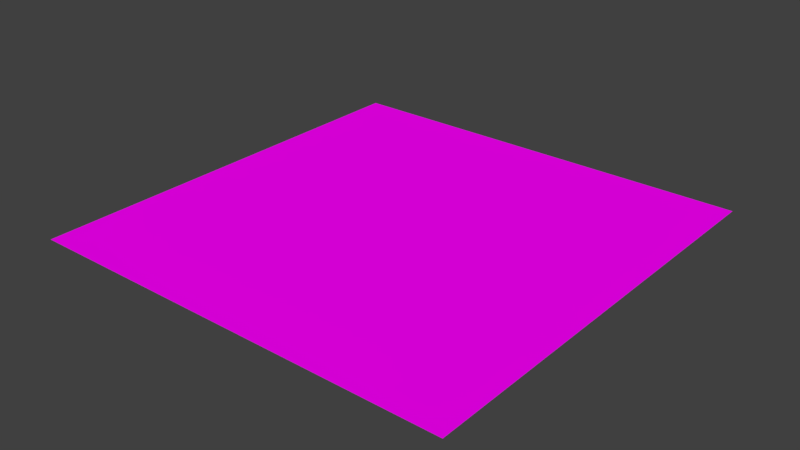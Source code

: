 # Source: Floor.blend  (saved by Blender 2.79.0; exported with 4.5.12 LTS)
import bpy
from mathutils import Matrix  # noqa: F401  (used for matrix-valued properties, if any)

bpy.ops.wm.read_factory_settings(use_empty=True)
scene = bpy.context.scene
scene.name = 'Scene'

# ---- collections
col_collection_1 = bpy.data.collections.new('Collection 1'); scene.collection.children.link(col_collection_1)

# ---- images (referenced by path relative to the original .blend; pixels are not part of the script)
import os
ASSET_DIR = os.environ.get("B2B_ASSET_DIR", "")  # directory of the original .blend (textures are referenced by path, not embedded)
HERE = os.path.dirname(os.path.abspath(__file__))  # packed textures are extracted next to this script under _unpacked/

def load_image(name, relpath, width, height, colorspace="sRGB"):
    """Load a texture the original file referenced (path relative to the .blend, or extracted next to this script)."""
    p = next((c for c in (os.path.join(HERE, relpath), os.path.join(ASSET_DIR, relpath)) if relpath and os.path.exists(c)), "")
    if p:
        img = bpy.data.images.load(p, check_existing=True)
        img.name = name
    else:  # same state as the original file: an image datablock whose file is absent (Cycles renders it pink)
        img = bpy.data.images.new(name, width, height)
        img.source = "FILE"
        img.filepath = "//" + (relpath or name)
    img.colorspace_settings.name = colorspace
    return img
img_color_png = load_image('color.png', 'floor/color.png', 1024, 1024, 'sRGB')

# ---- materials (node trees are filled in below, after node groups)
mat_floor = bpy.data.materials.new('Floor')
mat_floor.alpha_threshold = 0.0
mat_floor.roughness = 0.5
mat_floor.line_color = (0.0, 0.0, 0.0, 1.0)

# ---- material node trees
mat_floor.use_nodes = True; mat_floor.node_tree.nodes.clear()
_N = mat_floor.node_tree.nodes; _L = mat_floor.node_tree.links
n0 = _N.new('ShaderNodeOutputMaterial'); n0.name = 'Material Output'; n0.location = (300, 300)
n1 = _N.new('ShaderNodeBsdfDiffuse'); n1.name = 'Diffuse BSDF'; n1.location = (10, 300)
n2 = _N.new('ShaderNodeTexImage'); n2.name = 'Image Texture'; n2.location = (-180, 300)
n2.width = 140
n2.image = img_color_png
_L.new(n1.outputs[0], n0.inputs[0])
_L.new(n2.outputs[0], n1.inputs[0])
n0.is_active_output = True

# ---- world
world_world = bpy.data.worlds.new('World'); scene.world = world_world
world_world.color = (0.05088, 0.05088, 0.05088)
world_world.use_sun_shadow = False
world_world.sun_shadow_jitter_overblur = 0.0
world_world.cycles.sampling_method = 'MANUAL'

# ---- meshes
me_floor = bpy.data.meshes.new('Floor')
me_floor.from_pydata([(-40.0, -40.0, 0.0), (40.0, -40.0, 0.0), (-40.0, 40.0, 0.0), (40.0, 40.0, 0.0)], [], [(0, 1, 3, 2)])
_uv = me_floor.uv_layers.new(name='UVMap')
_uv.uv.foreach_set('vector', [-11.05, -9.5, 12.05, -9.5, 12.05, 10.5, -11.05, 10.5])
me_floor.materials.append(mat_floor)
me_floor.use_remesh_preserve_volume = False
me_floor.use_remesh_preserve_attributes = False
me_floor.use_mirror_vertex_groups = False
me_floor.update()

# ---- objects
ob_floor = bpy.data.objects.new('Floor', me_floor)

# ---- transforms, parenting, visibility, modifiers, constraints
ob_floor.location = (0.0, 0.0, 0.0)
ob_floor.lineart.crease_threshold = 0.0

# ---- collection membership
col_collection_1.objects.link(ob_floor)

# ---- scene / render settings (as saved in the file)
scene.frame_start = 1; scene.frame_end = 250; scene.frame_set(1)
scene.render.engine = 'CYCLES'
scene.render.resolution_percentage = 50
scene.render.dither_intensity = 0.0
scene.cycles.use_denoising = False
scene.cycles.samples = 128
scene.cycles.sampling_pattern = 'TABULATED_SOBOL'
scene.cycles.use_adaptive_sampling = False
scene.cycles.use_light_tree = False
scene.cycles.blur_glossy = 0.0
scene.cycles.sample_clamp_indirect = 0.0
scene.view_settings.view_transform = 'Standard'
bpy.context.view_layer.update()

# ---- added for rendering (the .blend has no active camera and no usable light): camera, sun
cam_auto = bpy.data.cameras.new('AutoCamera')
cam_auto.lens = 50.0
cam_auto.sensor_width = 36.0
cam_auto.clip_end = 1837.08
ob_auto_camera = bpy.data.objects.new('AutoCamera', cam_auto)
scene.collection.objects.link(ob_auto_camera)
ob_auto_camera.location = (104.677, -125.613, 83.7418)
ob_auto_camera.rotation_euler = (1.09748, -7.21219e-08, 0.694738)
scene.camera = ob_auto_camera
light_auto_sun = bpy.data.lights.new('AutoSun', 'SUN')
light_auto_sun.energy = 3.0
light_auto_sun.angle = 0.0523599
ob_auto_sun = bpy.data.objects.new('AutoSun', light_auto_sun)
scene.collection.objects.link(ob_auto_sun)
ob_auto_sun.rotation_euler = (0.872665, 0.174533, 0.523599)
bpy.context.view_layer.update()
